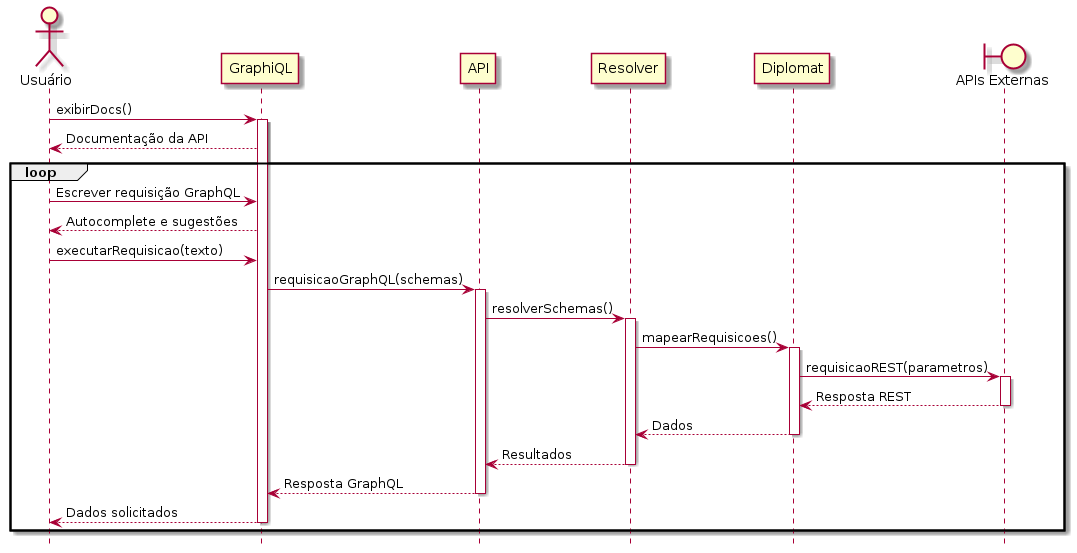

The diagram above was rendered by PlantUML. Its source (embedded in the PNG):
@startuml c08

hide footbox

actor "Usuário" as usr
participant "GraphiQL" as gpi
participant "API" as app
participant "Resolver" as res
participant "Diplomat" as dpt
boundary "APIs Externas" as api

usr -> gpi: exibirDocs()
activate gpi
gpi --> usr: Documentação da API

loop
    usr -> gpi: Escrever requisição GraphQL
    gpi --> usr: Autocomplete e sugestões

    usr -> gpi: executarRequisicao(texto)
    gpi -> app: requisicaoGraphQL(schemas)
    activate app
    app -> res: resolverSchemas()
    activate res
    res -> dpt : mapearRequisicoes()
    activate dpt
    dpt -> api: requisicaoREST(parametros)
    activate api
    api --> dpt: Resposta REST
    deactivate api
    dpt --> res : Dados
    deactivate dpt
    res --> app : Resultados
    deactivate res
    app --> gpi: Resposta GraphQL
    deactivate app
    gpi --> usr: Dados solicitados
    deactivate gpi
end

@enduml